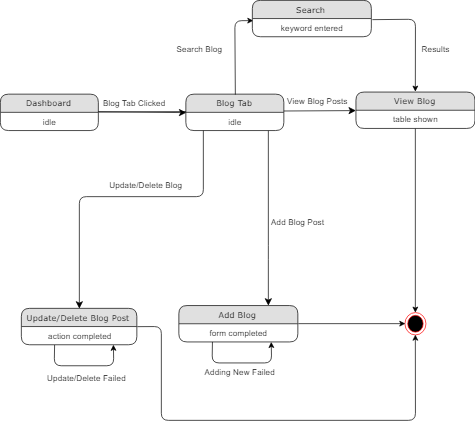

The diagram above was exported from draw.io. Its source (the exported page's mxGraphModel, read from the mxfile embedded in the PNG):
<mxGraphModel dx="1200" dy="1471" grid="1" gridSize="10" guides="1" tooltips="1" connect="1" arrows="1" fold="1" page="1" pageScale="1" pageWidth="1100" pageHeight="850" background="#ffffff" math="0" shadow="0">
  <root>
    <mxCell id="0" />
    <mxCell id="1" parent="0" />
    <mxCell id="1fdf3b25b50cf41e-29" style="edgeStyle=none;html=1;labelBackgroundColor=none;startFill=0;startSize=8;endFill=1;endSize=8;fontFamily=Verdana;fontSize=12;" parent="1" source="1fdf3b25b50cf41e-1" target="1fdf3b25b50cf41e-7" edge="1">
      <mxGeometry relative="1" as="geometry" />
    </mxCell>
    <mxCell id="1fdf3b25b50cf41e-1" value="Dashboard" style="swimlane;html=1;fontStyle=0;childLayout=stackLayout;horizontal=1;startSize=26;fillColor=#e0e0e0;horizontalStack=0;resizeParent=1;resizeLast=0;collapsible=1;marginBottom=0;swimlaneFillColor=#ffffff;align=center;rounded=1;shadow=0;comic=0;labelBackgroundColor=none;strokeColor=#000000;strokeWidth=1;fontFamily=Verdana;fontSize=12;fontColor=#000000;" parent="1" vertex="1">
      <mxGeometry x="430" y="54" width="140" height="52" as="geometry" />
    </mxCell>
    <mxCell id="1fdf3b25b50cf41e-2" value="idle" style="text;html=1;strokeColor=none;fillColor=none;spacingLeft=4;spacingRight=4;whiteSpace=wrap;overflow=hidden;rotatable=0;points=[[0,0.5],[1,0.5]];portConstraint=eastwest;align=center;" parent="1fdf3b25b50cf41e-1" vertex="1">
      <mxGeometry y="26" width="140" height="26" as="geometry" />
    </mxCell>
    <mxCell id="1fdf3b25b50cf41e-7" value="View Blog" style="swimlane;html=1;fontStyle=0;childLayout=stackLayout;horizontal=1;startSize=26;fillColor=#e0e0e0;horizontalStack=0;resizeParent=1;resizeLast=0;collapsible=1;marginBottom=0;swimlaneFillColor=#ffffff;align=center;rounded=1;shadow=0;comic=0;labelBackgroundColor=none;strokeColor=#000000;strokeWidth=1;fontFamily=Verdana;fontSize=12;fontColor=#000000;" parent="1" vertex="1">
      <mxGeometry x="938" y="51" width="170" height="52" as="geometry" />
    </mxCell>
    <mxCell id="1fdf3b25b50cf41e-8" value="table shown" style="text;html=1;strokeColor=none;fillColor=none;spacingLeft=4;spacingRight=4;whiteSpace=wrap;overflow=hidden;rotatable=0;points=[[0,0.5],[1,0.5]];portConstraint=eastwest;align=center;" parent="1fdf3b25b50cf41e-7" vertex="1">
      <mxGeometry y="26" width="170" height="26" as="geometry" />
    </mxCell>
    <mxCell id="1fdf3b25b50cf41e-31" style="edgeStyle=orthogonalEdgeStyle;html=1;labelBackgroundColor=none;startFill=0;startSize=8;endFill=1;endSize=8;fontFamily=Verdana;fontSize=12;entryX=0.75;entryY=0;entryDx=0;entryDy=0;" parent="1" source="1fdf3b25b50cf41e-11" target="fjNlEd4nIXOPYDQXiLsd-7" edge="1">
      <mxGeometry relative="1" as="geometry">
        <Array as="points">
          <mxPoint x="813" y="280" />
          <mxPoint x="813" y="280" />
        </Array>
        <mxPoint x="765" y="300" as="targetPoint" />
      </mxGeometry>
    </mxCell>
    <mxCell id="1fdf3b25b50cf41e-11" value="Blog Tab" style="swimlane;html=1;fontStyle=0;childLayout=stackLayout;horizontal=1;startSize=26;fillColor=#e0e0e0;horizontalStack=0;resizeParent=1;resizeLast=0;collapsible=1;marginBottom=0;swimlaneFillColor=#ffffff;align=center;rounded=1;shadow=0;comic=0;labelBackgroundColor=none;strokeColor=#000000;strokeWidth=1;fontFamily=Verdana;fontSize=12;fontColor=#000000;" parent="1" vertex="1">
      <mxGeometry x="695" y="54" width="140" height="52" as="geometry" />
    </mxCell>
    <mxCell id="1fdf3b25b50cf41e-12" value="idle" style="text;html=1;strokeColor=none;fillColor=none;spacingLeft=4;spacingRight=4;whiteSpace=wrap;overflow=hidden;rotatable=0;points=[[0,0.5],[1,0.5]];portConstraint=eastwest;align=center;" parent="1fdf3b25b50cf41e-11" vertex="1">
      <mxGeometry y="26" width="140" height="26" as="geometry" />
    </mxCell>
    <mxCell id="fjNlEd4nIXOPYDQXiLsd-4" style="edgeStyle=none;html=1;labelBackgroundColor=none;startFill=0;startSize=8;endFill=1;endSize=8;fontFamily=Verdana;fontSize=12;entryX=0;entryY=0.5;entryDx=0;entryDy=0;" edge="1" parent="1" target="1fdf3b25b50cf41e-11">
      <mxGeometry relative="1" as="geometry">
        <mxPoint x="670" y="78" as="targetPoint" />
        <mxPoint x="570" y="79" as="sourcePoint" />
      </mxGeometry>
    </mxCell>
    <mxCell id="fjNlEd4nIXOPYDQXiLsd-7" value="Add Blog" style="swimlane;html=1;fontStyle=0;childLayout=stackLayout;horizontal=1;startSize=26;fillColor=#e0e0e0;horizontalStack=0;resizeParent=1;resizeLast=0;collapsible=1;marginBottom=0;swimlaneFillColor=#ffffff;align=center;rounded=1;shadow=0;comic=0;labelBackgroundColor=none;strokeColor=#000000;strokeWidth=1;fontFamily=Verdana;fontSize=12;fontColor=#000000;" vertex="1" parent="1">
      <mxGeometry x="685" y="356" width="170" height="52" as="geometry" />
    </mxCell>
    <mxCell id="fjNlEd4nIXOPYDQXiLsd-8" value="form completed" style="text;html=1;strokeColor=none;fillColor=none;spacingLeft=4;spacingRight=4;whiteSpace=wrap;overflow=hidden;rotatable=0;points=[[0,0.5],[1,0.5]];portConstraint=eastwest;align=center;" vertex="1" parent="fjNlEd4nIXOPYDQXiLsd-7">
      <mxGeometry y="26" width="170" height="26" as="geometry" />
    </mxCell>
    <mxCell id="fjNlEd4nIXOPYDQXiLsd-10" value="Blog Tab Clicked" style="text;html=1;resizable=0;points=[];autosize=1;align=left;verticalAlign=top;spacingTop=-4;fontColor=#000000;" vertex="1" parent="1">
      <mxGeometry x="575" y="57" width="100" height="20" as="geometry" />
    </mxCell>
    <mxCell id="fjNlEd4nIXOPYDQXiLsd-14" value="Add Blog Post" style="text;html=1;resizable=0;points=[];autosize=1;align=left;verticalAlign=top;spacingTop=-4;fontColor=#000000;" vertex="1" parent="1">
      <mxGeometry x="815" y="228" width="90" height="20" as="geometry" />
    </mxCell>
    <mxCell id="fjNlEd4nIXOPYDQXiLsd-19" value="" style="ellipse;html=1;shape=endState;fillColor=#000000;strokeColor=#ff0000;fontColor=#000000;" vertex="1" parent="1">
      <mxGeometry x="1008" y="366" width="30" height="32" as="geometry" />
    </mxCell>
    <mxCell id="fjNlEd4nIXOPYDQXiLsd-20" value="" style="endArrow=classic;html=1;fontColor=#000000;entryX=0;entryY=0.5;entryDx=0;entryDy=0;exitX=1.006;exitY=0;exitDx=0;exitDy=0;exitPerimeter=0;" edge="1" parent="1" source="fjNlEd4nIXOPYDQXiLsd-8" target="fjNlEd4nIXOPYDQXiLsd-19">
      <mxGeometry width="50" height="50" relative="1" as="geometry">
        <mxPoint x="460" y="470" as="sourcePoint" />
        <mxPoint x="510" y="420" as="targetPoint" />
      </mxGeometry>
    </mxCell>
    <mxCell id="fjNlEd4nIXOPYDQXiLsd-21" value="View Blog Posts" style="text;html=1;resizable=0;points=[];autosize=1;align=left;verticalAlign=top;spacingTop=-4;fontColor=#000000;" vertex="1" parent="1">
      <mxGeometry x="838" y="54" width="100" height="20" as="geometry" />
    </mxCell>
    <mxCell id="fjNlEd4nIXOPYDQXiLsd-22" value="" style="endArrow=classic;html=1;fontColor=#000000;entryX=0.5;entryY=0;entryDx=0;entryDy=0;exitX=0.5;exitY=1.038;exitDx=0;exitDy=0;exitPerimeter=0;" edge="1" parent="1" source="1fdf3b25b50cf41e-8" target="fjNlEd4nIXOPYDQXiLsd-19">
      <mxGeometry width="50" height="50" relative="1" as="geometry">
        <mxPoint x="866" y="392" as="sourcePoint" />
        <mxPoint x="1018" y="392" as="targetPoint" />
      </mxGeometry>
    </mxCell>
    <mxCell id="fjNlEd4nIXOPYDQXiLsd-23" value="" style="endArrow=classic;html=1;fontColor=#000000;" edge="1" parent="1">
      <mxGeometry width="50" height="50" relative="1" as="geometry">
        <mxPoint x="507.5" y="412" as="sourcePoint" />
        <mxPoint x="591.5" y="412" as="targetPoint" />
        <Array as="points">
          <mxPoint x="507" y="442" />
          <mxPoint x="592" y="442" />
        </Array>
      </mxGeometry>
    </mxCell>
    <mxCell id="fjNlEd4nIXOPYDQXiLsd-24" value="Adding New Failed" style="text;html=1;resizable=0;points=[];autosize=1;align=left;verticalAlign=top;spacingTop=-4;fontColor=#000000;" vertex="1" parent="1">
      <mxGeometry x="720" y="442" width="120" height="20" as="geometry" />
    </mxCell>
    <mxCell id="fjNlEd4nIXOPYDQXiLsd-25" value="" style="endArrow=classic;html=1;fontColor=#000000;exitX=0.5;exitY=0;exitDx=0;exitDy=0;entryX=0.006;entryY=0.115;entryDx=0;entryDy=0;entryPerimeter=0;" edge="1" parent="1" source="1fdf3b25b50cf41e-11" target="fjNlEd4nIXOPYDQXiLsd-27">
      <mxGeometry width="50" height="50" relative="1" as="geometry">
        <mxPoint x="740" y="50" as="sourcePoint" />
        <mxPoint x="765" y="-62" as="targetPoint" />
        <Array as="points">
          <mxPoint x="765" y="-51" />
        </Array>
      </mxGeometry>
    </mxCell>
    <mxCell id="fjNlEd4nIXOPYDQXiLsd-26" value="Search" style="swimlane;html=1;fontStyle=0;childLayout=stackLayout;horizontal=1;startSize=26;fillColor=#e0e0e0;horizontalStack=0;resizeParent=1;resizeLast=0;collapsible=1;marginBottom=0;swimlaneFillColor=#ffffff;align=center;rounded=1;shadow=0;comic=0;labelBackgroundColor=none;strokeColor=#000000;strokeWidth=1;fontFamily=Verdana;fontSize=12;fontColor=#000000;" vertex="1" parent="1">
      <mxGeometry x="790" y="-80" width="170" height="52" as="geometry" />
    </mxCell>
    <mxCell id="fjNlEd4nIXOPYDQXiLsd-27" value="keyword entered" style="text;html=1;strokeColor=none;fillColor=none;spacingLeft=4;spacingRight=4;whiteSpace=wrap;overflow=hidden;rotatable=0;points=[[0,0.5],[1,0.5]];portConstraint=eastwest;align=center;" vertex="1" parent="fjNlEd4nIXOPYDQXiLsd-26">
      <mxGeometry y="26" width="170" height="26" as="geometry" />
    </mxCell>
    <mxCell id="fjNlEd4nIXOPYDQXiLsd-28" value="Search Blog" style="text;html=1;resizable=0;points=[];autosize=1;align=left;verticalAlign=top;spacingTop=-4;fontColor=#000000;" vertex="1" parent="1">
      <mxGeometry x="680" y="-20" width="80" height="20" as="geometry" />
    </mxCell>
    <mxCell id="fjNlEd4nIXOPYDQXiLsd-29" value="" style="endArrow=classic;html=1;fontColor=#000000;exitX=1.006;exitY=0.038;exitDx=0;exitDy=0;exitPerimeter=0;entryX=0.5;entryY=0;entryDx=0;entryDy=0;" edge="1" parent="1" source="fjNlEd4nIXOPYDQXiLsd-27" target="1fdf3b25b50cf41e-7">
      <mxGeometry width="50" height="50" relative="1" as="geometry">
        <mxPoint x="1010" y="-30" as="sourcePoint" />
        <mxPoint x="1060" y="-80" as="targetPoint" />
        <Array as="points">
          <mxPoint x="1023" y="-53" />
        </Array>
      </mxGeometry>
    </mxCell>
    <mxCell id="fjNlEd4nIXOPYDQXiLsd-30" value="Results" style="text;html=1;resizable=0;points=[];autosize=1;align=left;verticalAlign=top;spacingTop=-4;fontColor=#000000;" vertex="1" parent="1">
      <mxGeometry x="1030" y="-20" width="60" height="20" as="geometry" />
    </mxCell>
    <mxCell id="fjNlEd4nIXOPYDQXiLsd-32" value="Update/Delete Blog Post" style="swimlane;html=1;fontStyle=0;childLayout=stackLayout;horizontal=1;startSize=26;fillColor=#e0e0e0;horizontalStack=0;resizeParent=1;resizeLast=0;collapsible=1;marginBottom=0;swimlaneFillColor=#ffffff;align=center;rounded=1;shadow=0;comic=0;labelBackgroundColor=none;strokeColor=#000000;strokeWidth=1;fontFamily=Verdana;fontSize=12;fontColor=#000000;" vertex="1" parent="1">
      <mxGeometry x="460" y="360" width="165" height="52" as="geometry" />
    </mxCell>
    <mxCell id="fjNlEd4nIXOPYDQXiLsd-33" value="action completed" style="text;html=1;strokeColor=none;fillColor=none;spacingLeft=4;spacingRight=4;whiteSpace=wrap;overflow=hidden;rotatable=0;points=[[0,0.5],[1,0.5]];portConstraint=eastwest;align=center;" vertex="1" parent="fjNlEd4nIXOPYDQXiLsd-32">
      <mxGeometry y="26" width="165" height="26" as="geometry" />
    </mxCell>
    <mxCell id="fjNlEd4nIXOPYDQXiLsd-34" value="" style="endArrow=classic;html=1;fontColor=#000000;" edge="1" parent="1">
      <mxGeometry width="50" height="50" relative="1" as="geometry">
        <mxPoint x="733" y="408" as="sourcePoint" />
        <mxPoint x="817" y="408" as="targetPoint" />
        <Array as="points">
          <mxPoint x="732.5" y="438" />
          <mxPoint x="817.5" y="438" />
        </Array>
      </mxGeometry>
    </mxCell>
    <mxCell id="fjNlEd4nIXOPYDQXiLsd-35" value="Update/Delete Failed" style="text;html=1;resizable=0;points=[];autosize=1;align=left;verticalAlign=top;spacingTop=-4;fontColor=#000000;" vertex="1" parent="1">
      <mxGeometry x="495" y="450" width="130" height="20" as="geometry" />
    </mxCell>
    <mxCell id="fjNlEd4nIXOPYDQXiLsd-36" style="edgeStyle=orthogonalEdgeStyle;html=1;labelBackgroundColor=none;startFill=0;startSize=8;endFill=1;endSize=8;fontFamily=Verdana;fontSize=12;entryX=0.5;entryY=0;entryDx=0;entryDy=0;" edge="1" parent="1" target="fjNlEd4nIXOPYDQXiLsd-32">
      <mxGeometry relative="1" as="geometry">
        <Array as="points">
          <mxPoint x="720" y="200" />
          <mxPoint x="543" y="200" />
        </Array>
        <mxPoint x="720" y="106" as="sourcePoint" />
        <mxPoint x="720" y="356" as="targetPoint" />
      </mxGeometry>
    </mxCell>
    <mxCell id="fjNlEd4nIXOPYDQXiLsd-37" value="Update/Delete Blog" style="text;html=1;resizable=0;points=[];autosize=1;align=left;verticalAlign=top;spacingTop=-4;fontColor=#000000;" vertex="1" parent="1">
      <mxGeometry x="584" y="175" width="120" height="20" as="geometry" />
    </mxCell>
    <mxCell id="fjNlEd4nIXOPYDQXiLsd-38" value="" style="endArrow=classic;html=1;fontColor=#000000;exitX=1;exitY=0.5;exitDx=0;exitDy=0;entryX=0.5;entryY=1;entryDx=0;entryDy=0;" edge="1" parent="1" source="fjNlEd4nIXOPYDQXiLsd-32" target="fjNlEd4nIXOPYDQXiLsd-19">
      <mxGeometry width="50" height="50" relative="1" as="geometry">
        <mxPoint x="625" y="496" as="sourcePoint" />
        <mxPoint x="660" y="550" as="targetPoint" />
        <Array as="points">
          <mxPoint x="660" y="386" />
          <mxPoint x="660" y="520" />
          <mxPoint x="1023" y="520" />
        </Array>
      </mxGeometry>
    </mxCell>
  </root>
</mxGraphModel>